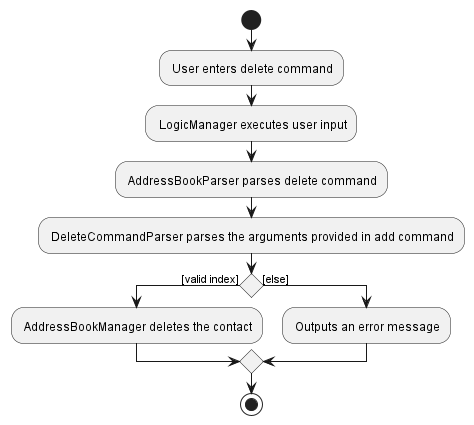

The diagram above was rendered by PlantUML. Its source (embedded in the PNG):
@startuml
'https://plantuml.com/activity-diagram-beta

start
: User enters delete command;
: LogicManager executes user input;
: AddressBookParser parses delete command;
: DeleteCommandParser parses the arguments provided in add command;
if() then ([valid index])
: AddressBookManager deletes the contact;
else ([else])
: Outputs an error message;
endif


stop

@enduml